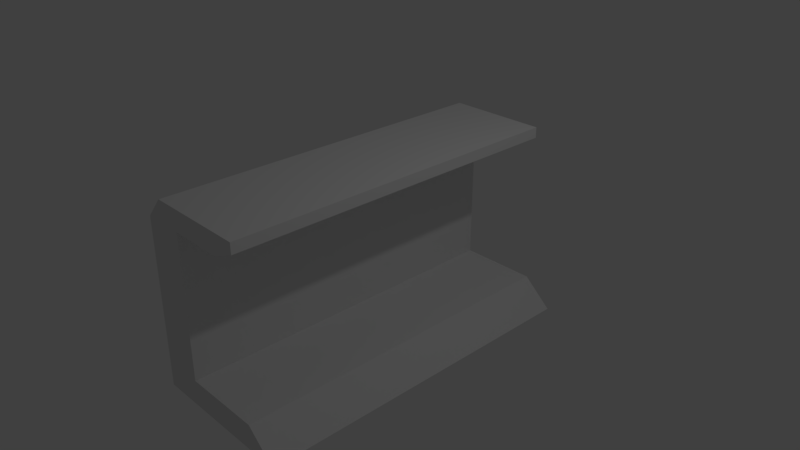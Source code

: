 # Source: Suit_Stand.blend  (saved by Blender 2.79.0; exported with 4.5.12 LTS)
import bpy
from mathutils import Matrix  # noqa: F401  (used for matrix-valued properties, if any)

bpy.ops.wm.read_factory_settings(use_empty=True)
scene = bpy.context.scene
scene.name = 'Scene'

# ---- collections
col_collection_1 = bpy.data.collections.new('Collection 1'); scene.collection.children.link(col_collection_1)

# ---- materials (node trees are filled in below, after node groups)
mat_material = bpy.data.materials.new('Material')
mat_material.alpha_threshold = 0.0
mat_material.use_transparent_shadow = False
mat_material.roughness = 0.5
mat_material.line_color = (0.0, 0.0, 0.0, 1.0)

# ---- material node trees

# ---- world
world_world = bpy.data.worlds.new('World'); scene.world = world_world
world_world.color = (0.05088, 0.05088, 0.05088)
world_world.use_sun_shadow = False
world_world.sun_shadow_jitter_overblur = 0.0
world_world.cycles.sampling_method = 'MANUAL'

# ---- cameras
cam_camera = bpy.data.cameras.new('Camera')
cam_camera.clip_end = 100.0
cam_camera.lens = 35.0
cam_camera.sensor_width = 32.0
cam_camera.sensor_height = 18.0
cam_camera.ortho_scale = 7.314
cam_camera.dof.focus_distance = 0.0
cam_camera.dof.aperture_fstop = 128.0

# ---- lights
light_lamp = bpy.data.lights.new('Lamp', 'POINT')
light_lamp.transmission_factor = 0.0
light_lamp.cutoff_distance = 30.0
light_lamp.energy = 100.0
light_lamp.shadow_buffer_clip_start = 1.001
light_lamp.shadow_soft_size = 0.1
light_lamp.shadow_maximum_resolution = 0.006
light_lamp.use_absolute_resolution = True

# ---- meshes
me_cube = bpy.data.meshes.new('Cube')
me_cube.from_pydata([(-0.4233, 2.426, -1.0), (-0.4233, -2.426, -1.0), (-1.0, -2.426, -1.0), (-1.0, 2.426, -1.0), (-0.4233, 2.426, 1.0), (-0.4233, -2.426, 1.0), (-1.0, -2.426, 1.0), (-1.0, 2.426, 1.0), (-0.4233, 2.426, -1.364), (-0.4233, -2.426, -1.364), (-1.0, -2.426, -1.364), (-1.0, 2.426, -1.364), (0.6916, 2.426, -1.0), (0.6916, -2.426, -1.0), (1.107, 2.426, -1.364), (1.107, -2.426, -1.364), (-0.4233, 2.426, 1.29), (-0.4233, -2.426, 1.29), (-0.7408, -2.426, 1.29), (-0.7408, 2.426, 1.29), (0.325, 2.426, 1.0), (0.325, -2.426, 1.0), (0.325, 2.426, 1.29), (0.325, -2.426, 1.29), (0.6702, 2.426, 1.141), (0.6702, -2.426, 1.141), (0.6702, 2.426, 1.29), (0.6702, -2.426, 1.29)], [], [(8, 0, 12, 14), (6, 5, 17, 18), (0, 4, 5, 1), (1, 5, 6, 2), (2, 6, 7, 3), (4, 0, 3, 7), (8, 9, 10, 11), (2, 3, 11, 10), (1, 2, 10, 9), (3, 0, 8, 11), (12, 13, 15, 14), (0, 1, 13, 12), (1, 9, 15, 13), (9, 8, 14, 15), (16, 19, 18, 17), (17, 5, 21, 23), (7, 6, 18, 19), (4, 7, 19, 16), (20, 22, 26, 24), (5, 4, 20, 21), (16, 17, 23, 22), (4, 16, 22, 20), (25, 24, 26, 27), (22, 23, 27, 26), (23, 21, 25, 27), (21, 20, 24, 25)])
me_cube.materials.append(mat_material)
me_cube.use_remesh_preserve_volume = False
me_cube.use_remesh_preserve_attributes = False
me_cube.use_mirror_vertex_groups = False
me_cube.update()

# ---- objects
ob_cube = bpy.data.objects.new('Cube', me_cube)
ob_lamp = bpy.data.objects.new('Lamp', light_lamp)
ob_camera = bpy.data.objects.new('Camera', cam_camera)

# ---- transforms, parenting, visibility, modifiers, constraints
ob_cube.location = (0.0, 0.0, 0.0)
ob_cube.lock_rotations_4d = False
ob_cube.empty_display_type = 'ARROWS'
ob_cube.lineart.crease_threshold = 0.0
ob_lamp.location = (4.076, 1.005, 5.904)
ob_lamp.rotation_euler = (0.6503, 0.05522, 1.866)
ob_lamp.lock_rotations_4d = False
ob_lamp.empty_display_type = 'ARROWS'
ob_lamp.color = (0.0, 0.0, 0.0, 0.0)
ob_lamp.lineart.crease_threshold = 0.0
ob_camera.location = (7.481, -6.508, 5.344)
ob_camera.rotation_euler = (1.109, 0.0, 0.8149)
ob_camera.lock_rotations_4d = False
ob_camera.empty_display_type = 'ARROWS'
ob_camera.color = (0.0, 0.0, 0.0, 0.0)
ob_camera.display_type = 'WIRE'
ob_camera.lineart.crease_threshold = 0.0

# ---- collection membership
col_collection_1.objects.link(ob_cube)
col_collection_1.objects.link(ob_lamp)
col_collection_1.objects.link(ob_camera)

# ---- scene / render settings (as saved in the file)
scene.camera = ob_camera
scene.frame_start = 1; scene.frame_end = 250; scene.frame_set(1)
scene.render.engine = 'BLENDER_EEVEE_NEXT'
scene.render.resolution_percentage = 50
scene.render.dither_intensity = 0.0
scene.cycles.use_denoising = False
scene.cycles.samples = 128
scene.cycles.sampling_pattern = 'TABULATED_SOBOL'
scene.cycles.use_adaptive_sampling = False
scene.cycles.use_light_tree = False
scene.cycles.blur_glossy = 0.0
scene.cycles.sample_clamp_indirect = 0.0
scene.view_settings.view_transform = 'Standard'
bpy.context.view_layer.update()

